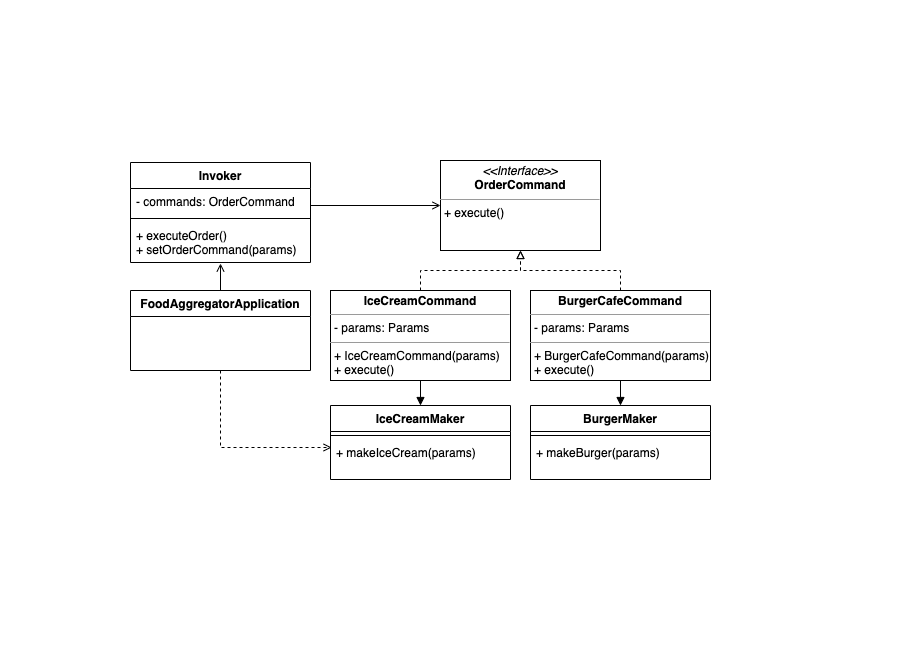

The diagram above was exported from draw.io. Its source (the exported page's mxGraphModel, read from the mxfile embedded in the PNG):
<mxGraphModel dx="1186" dy="764" grid="1" gridSize="10" guides="1" tooltips="1" connect="1" arrows="1" fold="1" page="1" pageScale="1" pageWidth="827" pageHeight="1169" math="0" shadow="0">
  <root>
    <mxCell id="0" />
    <mxCell id="1" parent="0" />
    <mxCell id="wyCo9vUbFSUs8llJOWoh-24" value="" style="rounded=0;whiteSpace=wrap;html=1;strokeColor=#FFFFFF;" vertex="1" parent="1">
      <mxGeometry x="10" y="180" width="910" height="650" as="geometry" />
    </mxCell>
    <mxCell id="wyCo9vUbFSUs8llJOWoh-1" value="&lt;p style=&quot;margin: 0px ; margin-top: 4px ; text-align: center&quot;&gt;&lt;i&gt;&amp;lt;&amp;lt;Interface&amp;gt;&amp;gt;&lt;/i&gt;&lt;br&gt;&lt;b&gt;OrderCommand&lt;/b&gt;&lt;/p&gt;&lt;hr size=&quot;1&quot;&gt;&lt;p style=&quot;margin: 0px ; margin-left: 4px&quot;&gt;&lt;/p&gt;&lt;p style=&quot;margin: 0px ; margin-left: 4px&quot;&gt;+ execute()&lt;/p&gt;" style="verticalAlign=top;align=left;overflow=fill;fontSize=12;fontFamily=Helvetica;html=1;" vertex="1" parent="1">
      <mxGeometry x="450" y="340" width="160" height="90" as="geometry" />
    </mxCell>
    <mxCell id="wyCo9vUbFSUs8llJOWoh-6" style="edgeStyle=orthogonalEdgeStyle;rounded=0;orthogonalLoop=1;jettySize=auto;html=1;exitX=0.5;exitY=0;exitDx=0;exitDy=0;entryX=0.5;entryY=1;entryDx=0;entryDy=0;endArrow=block;endFill=0;dashed=1;" edge="1" parent="1" source="wyCo9vUbFSUs8llJOWoh-2" target="wyCo9vUbFSUs8llJOWoh-1">
      <mxGeometry relative="1" as="geometry" />
    </mxCell>
    <mxCell id="wyCo9vUbFSUs8llJOWoh-20" style="edgeStyle=orthogonalEdgeStyle;rounded=0;orthogonalLoop=1;jettySize=auto;html=1;exitX=0.5;exitY=1;exitDx=0;exitDy=0;entryX=0.5;entryY=0;entryDx=0;entryDy=0;endArrow=block;endFill=1;" edge="1" parent="1" source="wyCo9vUbFSUs8llJOWoh-2" target="wyCo9vUbFSUs8llJOWoh-12">
      <mxGeometry relative="1" as="geometry" />
    </mxCell>
    <mxCell id="wyCo9vUbFSUs8llJOWoh-2" value="&lt;p style=&quot;margin: 0px ; margin-top: 4px ; text-align: center&quot;&gt;&lt;b&gt;IceCreamCommand&lt;/b&gt;&lt;/p&gt;&lt;hr size=&quot;1&quot;&gt;&lt;p style=&quot;margin: 0px ; margin-left: 4px&quot;&gt;- params: Params&lt;/p&gt;&lt;hr size=&quot;1&quot;&gt;&lt;p style=&quot;margin: 0px ; margin-left: 4px&quot;&gt;+ IceCreamCommand(params)&lt;/p&gt;&lt;p style=&quot;margin: 0px ; margin-left: 4px&quot;&gt;+ execute()&lt;/p&gt;" style="verticalAlign=top;align=left;overflow=fill;fontSize=12;fontFamily=Helvetica;html=1;" vertex="1" parent="1">
      <mxGeometry x="340" y="470" width="180" height="90" as="geometry" />
    </mxCell>
    <mxCell id="wyCo9vUbFSUs8llJOWoh-7" style="edgeStyle=orthogonalEdgeStyle;rounded=0;orthogonalLoop=1;jettySize=auto;html=1;exitX=0.5;exitY=0;exitDx=0;exitDy=0;dashed=1;endArrow=block;endFill=0;" edge="1" parent="1" source="wyCo9vUbFSUs8llJOWoh-4">
      <mxGeometry relative="1" as="geometry">
        <mxPoint x="530" y="430" as="targetPoint" />
      </mxGeometry>
    </mxCell>
    <mxCell id="wyCo9vUbFSUs8llJOWoh-22" style="edgeStyle=orthogonalEdgeStyle;rounded=0;orthogonalLoop=1;jettySize=auto;html=1;exitX=0.5;exitY=1;exitDx=0;exitDy=0;entryX=0.5;entryY=0;entryDx=0;entryDy=0;endArrow=block;endFill=1;" edge="1" parent="1" source="wyCo9vUbFSUs8llJOWoh-4" target="wyCo9vUbFSUs8llJOWoh-16">
      <mxGeometry relative="1" as="geometry" />
    </mxCell>
    <mxCell id="wyCo9vUbFSUs8llJOWoh-4" value="&lt;p style=&quot;margin: 0px ; margin-top: 4px ; text-align: center&quot;&gt;&lt;b&gt;BurgerCafeCommand&lt;/b&gt;&lt;/p&gt;&lt;hr size=&quot;1&quot;&gt;&lt;p style=&quot;margin: 0px ; margin-left: 4px&quot;&gt;- params: Params&lt;/p&gt;&lt;hr size=&quot;1&quot;&gt;&lt;p style=&quot;margin: 0px ; margin-left: 4px&quot;&gt;+ BurgerCafeCommand(params)&lt;/p&gt;&lt;p style=&quot;margin: 0px ; margin-left: 4px&quot;&gt;+ execute()&lt;/p&gt;" style="verticalAlign=top;align=left;overflow=fill;fontSize=12;fontFamily=Helvetica;html=1;" vertex="1" parent="1">
      <mxGeometry x="540" y="470" width="180" height="90" as="geometry" />
    </mxCell>
    <mxCell id="wyCo9vUbFSUs8llJOWoh-8" value="Invoker" style="swimlane;fontStyle=1;align=center;verticalAlign=top;childLayout=stackLayout;horizontal=1;startSize=26;horizontalStack=0;resizeParent=1;resizeParentMax=0;resizeLast=0;collapsible=1;marginBottom=0;" vertex="1" parent="1">
      <mxGeometry x="140" y="342" width="180" height="100" as="geometry" />
    </mxCell>
    <mxCell id="wyCo9vUbFSUs8llJOWoh-9" value="- commands: OrderCommand" style="text;strokeColor=none;fillColor=none;align=left;verticalAlign=top;spacingLeft=4;spacingRight=4;overflow=hidden;rotatable=0;points=[[0,0.5],[1,0.5]];portConstraint=eastwest;" vertex="1" parent="wyCo9vUbFSUs8llJOWoh-8">
      <mxGeometry y="26" width="180" height="26" as="geometry" />
    </mxCell>
    <mxCell id="wyCo9vUbFSUs8llJOWoh-10" value="" style="line;strokeWidth=1;fillColor=none;align=left;verticalAlign=middle;spacingTop=-1;spacingLeft=3;spacingRight=3;rotatable=0;labelPosition=right;points=[];portConstraint=eastwest;" vertex="1" parent="wyCo9vUbFSUs8llJOWoh-8">
      <mxGeometry y="52" width="180" height="8" as="geometry" />
    </mxCell>
    <mxCell id="wyCo9vUbFSUs8llJOWoh-11" value="+ executeOrder()&#10;+ setOrderCommand(params)" style="text;strokeColor=none;fillColor=none;align=left;verticalAlign=top;spacingLeft=4;spacingRight=4;overflow=hidden;rotatable=0;points=[[0,0.5],[1,0.5]];portConstraint=eastwest;" vertex="1" parent="wyCo9vUbFSUs8llJOWoh-8">
      <mxGeometry y="60" width="180" height="40" as="geometry" />
    </mxCell>
    <mxCell id="wyCo9vUbFSUs8llJOWoh-12" value="IceCreamMaker" style="swimlane;fontStyle=1;align=center;verticalAlign=top;childLayout=stackLayout;horizontal=1;startSize=26;horizontalStack=0;resizeParent=1;resizeParentMax=0;resizeLast=0;collapsible=1;marginBottom=0;" vertex="1" parent="1">
      <mxGeometry x="340" y="585" width="180" height="74" as="geometry" />
    </mxCell>
    <mxCell id="wyCo9vUbFSUs8llJOWoh-14" value="" style="line;strokeWidth=1;fillColor=none;align=left;verticalAlign=middle;spacingTop=-1;spacingLeft=3;spacingRight=3;rotatable=0;labelPosition=right;points=[];portConstraint=eastwest;" vertex="1" parent="wyCo9vUbFSUs8llJOWoh-12">
      <mxGeometry y="26" width="180" height="8" as="geometry" />
    </mxCell>
    <mxCell id="wyCo9vUbFSUs8llJOWoh-15" value="+ makeIceCream(params)" style="text;strokeColor=none;fillColor=none;align=left;verticalAlign=top;spacingLeft=4;spacingRight=4;overflow=hidden;rotatable=0;points=[[0,0.5],[1,0.5]];portConstraint=eastwest;" vertex="1" parent="wyCo9vUbFSUs8llJOWoh-12">
      <mxGeometry y="34" width="180" height="40" as="geometry" />
    </mxCell>
    <mxCell id="wyCo9vUbFSUs8llJOWoh-16" value="BurgerMaker" style="swimlane;fontStyle=1;align=center;verticalAlign=top;childLayout=stackLayout;horizontal=1;startSize=26;horizontalStack=0;resizeParent=1;resizeParentMax=0;resizeLast=0;collapsible=1;marginBottom=0;" vertex="1" parent="1">
      <mxGeometry x="540" y="585" width="180" height="74" as="geometry" />
    </mxCell>
    <mxCell id="wyCo9vUbFSUs8llJOWoh-17" value="" style="line;strokeWidth=1;fillColor=none;align=left;verticalAlign=middle;spacingTop=-1;spacingLeft=3;spacingRight=3;rotatable=0;labelPosition=right;points=[];portConstraint=eastwest;" vertex="1" parent="wyCo9vUbFSUs8llJOWoh-16">
      <mxGeometry y="26" width="180" height="8" as="geometry" />
    </mxCell>
    <mxCell id="wyCo9vUbFSUs8llJOWoh-18" value="+ makeBurger(params)" style="text;strokeColor=none;fillColor=none;align=left;verticalAlign=top;spacingLeft=4;spacingRight=4;overflow=hidden;rotatable=0;points=[[0,0.5],[1,0.5]];portConstraint=eastwest;" vertex="1" parent="wyCo9vUbFSUs8llJOWoh-16">
      <mxGeometry y="34" width="180" height="40" as="geometry" />
    </mxCell>
    <mxCell id="wyCo9vUbFSUs8llJOWoh-23" style="edgeStyle=orthogonalEdgeStyle;rounded=0;orthogonalLoop=1;jettySize=auto;html=1;entryX=0;entryY=0.5;entryDx=0;entryDy=0;endArrow=open;endFill=0;" edge="1" parent="1" target="wyCo9vUbFSUs8llJOWoh-1">
      <mxGeometry relative="1" as="geometry">
        <mxPoint x="320" y="385" as="sourcePoint" />
      </mxGeometry>
    </mxCell>
    <mxCell id="wyCo9vUbFSUs8llJOWoh-29" style="edgeStyle=orthogonalEdgeStyle;rounded=0;orthogonalLoop=1;jettySize=auto;html=1;exitX=0.5;exitY=0;exitDx=0;exitDy=0;entryX=0.5;entryY=1.025;entryDx=0;entryDy=0;entryPerimeter=0;endArrow=open;endFill=0;" edge="1" parent="1" source="wyCo9vUbFSUs8llJOWoh-25" target="wyCo9vUbFSUs8llJOWoh-11">
      <mxGeometry relative="1" as="geometry" />
    </mxCell>
    <mxCell id="wyCo9vUbFSUs8llJOWoh-30" style="edgeStyle=orthogonalEdgeStyle;rounded=0;orthogonalLoop=1;jettySize=auto;html=1;exitX=0.5;exitY=1;exitDx=0;exitDy=0;entryX=0.006;entryY=0.2;entryDx=0;entryDy=0;entryPerimeter=0;endArrow=open;endFill=0;dashed=1;" edge="1" parent="1" source="wyCo9vUbFSUs8llJOWoh-25" target="wyCo9vUbFSUs8llJOWoh-15">
      <mxGeometry relative="1" as="geometry" />
    </mxCell>
    <mxCell id="wyCo9vUbFSUs8llJOWoh-25" value="FoodAggregatorApplication" style="swimlane;fontStyle=1;align=center;verticalAlign=top;childLayout=stackLayout;horizontal=1;startSize=26;horizontalStack=0;resizeParent=1;resizeParentMax=0;resizeLast=0;collapsible=1;marginBottom=0;" vertex="1" parent="1">
      <mxGeometry x="140" y="470" width="180" height="80" as="geometry" />
    </mxCell>
  </root>
</mxGraphModel>